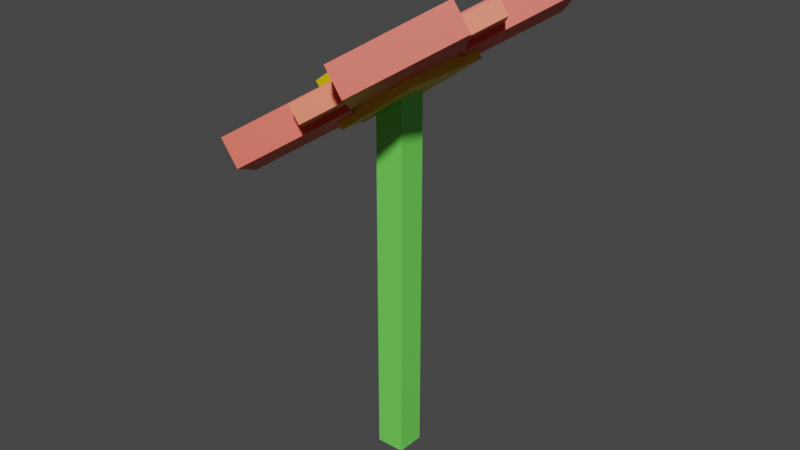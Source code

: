 # Source: Flower.blend  (saved by Blender 2.81.16; exported with 4.5.12 LTS)
import bpy
from mathutils import Matrix  # noqa: F401  (used for matrix-valued properties, if any)

bpy.ops.wm.read_factory_settings(use_empty=True)
scene = bpy.context.scene
scene.name = 'Scene'

# ---- collections
col_collection = bpy.data.collections.new('Collection'); scene.collection.children.link(col_collection)

# ---- materials (node trees are filled in below, after node groups)
mat_material = bpy.data.materials.new('Material')
mat_material.alpha_threshold = 0.0
mat_material.use_transparent_shadow = False
mat_material.line_color = (0.0, 0.0, 0.0, 1.0)
mat_material_001 = bpy.data.materials.new('Material.001')
mat_material_001.use_transparent_shadow = False
mat_material_003 = bpy.data.materials.new('Material.003')
mat_material_003.use_transparent_shadow = False
mat_material_002 = bpy.data.materials.new('Material.002')
mat_material_002.use_transparent_shadow = False

# ---- material node trees
mat_material.use_nodes = True; mat_material.node_tree.nodes.clear()
_N = mat_material.node_tree.nodes; _L = mat_material.node_tree.links
n0 = _N.new('ShaderNodeOutputMaterial'); n0.name = 'Material Output'; n0.location = (300, 300)
n1 = _N.new('ShaderNodeBsdfPrincipled'); n1.name = 'Principled BSDF'; n1.location = (10, 300)
n1.distribution = 'GGX'
n1.subsurface_method = 'BURLEY'
n1.inputs[0].default_value = (0.1668, 0.8, 0.1024, 1.0)
n1.inputs[2].default_value = 0.4
n1.inputs[3].default_value = 1.45
n1.inputs[27].default_value = (0.0, 0.0, 0.0, 1.0)
n1.inputs[28].default_value = 1.0
_L.new(n1.outputs[0], n0.inputs[0])
n0.is_active_output = True
mat_material_001.use_nodes = True; mat_material_001.node_tree.nodes.clear()
_N = mat_material_001.node_tree.nodes; _L = mat_material_001.node_tree.links
n0 = _N.new('ShaderNodeOutputMaterial'); n0.name = 'Material Output'; n0.location = (300, 300)
n1 = _N.new('ShaderNodeBsdfPrincipled'); n1.name = 'Principled BSDF'; n1.location = (10, 300)
n1.distribution = 'GGX'
n1.subsurface_method = 'BURLEY'
n1.inputs[0].default_value = (0.8, 0.5631, 0.0009592, 1.0)
n1.inputs[3].default_value = 1.45
n1.inputs[27].default_value = (0.0, 0.0, 0.0, 1.0)
n1.inputs[28].default_value = 1.0
_L.new(n1.outputs[0], n0.inputs[0])
n0.is_active_output = True
mat_material_003.use_nodes = True; mat_material_003.node_tree.nodes.clear()
_N = mat_material_003.node_tree.nodes; _L = mat_material_003.node_tree.links
n0 = _N.new('ShaderNodeOutputMaterial'); n0.name = 'Material Output'; n0.location = (300, 300)
n1 = _N.new('ShaderNodeBsdfPrincipled'); n1.name = 'Principled BSDF'; n1.location = (10, 300)
n1.distribution = 'GGX'
n1.subsurface_method = 'BURLEY'
n1.inputs[0].default_value = (0.9035, 0.1446, 0.0469, 1.0)
n1.inputs[3].default_value = 1.45
n1.inputs[27].default_value = (0.0, 0.0, 0.0, 1.0)
n1.inputs[28].default_value = 1.0
_L.new(n1.outputs[0], n0.inputs[0])
n0.is_active_output = True
mat_material_002.use_nodes = True; mat_material_002.node_tree.nodes.clear()
_N = mat_material_002.node_tree.nodes; _L = mat_material_002.node_tree.links
n0 = _N.new('ShaderNodeOutputMaterial'); n0.name = 'Material Output'; n0.location = (300, 300)
n1 = _N.new('ShaderNodeBsdfPrincipled'); n1.name = 'Principled BSDF'; n1.location = (10, 300)
n1.distribution = 'GGX'
n1.subsurface_method = 'BURLEY'
n1.inputs[0].default_value = (0.8, 0.07122, 0.02829, 1.0)
n1.inputs[3].default_value = 1.45
n1.inputs[27].default_value = (0.0, 0.0, 0.0, 1.0)
n1.inputs[28].default_value = 1.0
_L.new(n1.outputs[0], n0.inputs[0])
n0.is_active_output = True

# ---- world
world_world = bpy.data.worlds.new('World'); scene.world = world_world
world_world.use_nodes = True; world_world.node_tree.nodes.clear()
_N = world_world.node_tree.nodes; _L = world_world.node_tree.links
n0 = _N.new('ShaderNodeOutputWorld'); n0.name = 'World Output'; n0.location = (300, 300)
n1 = _N.new('ShaderNodeBackground'); n1.name = 'Background'; n1.location = (10, 300)
n1.inputs[0].default_value = (0.05088, 0.05088, 0.05088, 1.0)
_L.new(n1.outputs[0], n0.inputs[0])
n0.is_active_output = True
world_world.color = (0.05088, 0.05088, 0.05088)
world_world.use_sun_shadow = False
world_world.sun_shadow_jitter_overblur = 0.0

# ---- meshes
me_cube = bpy.data.meshes.new('Cube')
me_cube.from_pydata([(1.0, 1.0, 1.0), (1.0, 1.0, -1.0), (1.0, -1.0, 1.0), (1.0, -1.0, -1.0), (-1.0, 1.0, 1.0), (-1.0, 1.0, -1.0), (-1.0, -1.0, 1.0), (-1.0, -1.0, -1.0)], [], [(0, 4, 6, 2), (3, 2, 6, 7), (7, 6, 4, 5), (5, 1, 3, 7), (1, 0, 2, 3), (5, 4, 0, 1)])
_uv = me_cube.uv_layers.new(name='UVMap')
_uv.uv.foreach_set('vector', [0.625, 0.5, 0.875, 0.5, 0.875, 0.75, 0.625, 0.75, 0.375, 0.75, 0.625, 0.75, 0.625, 1.0, 0.375, 1.0, 0.375, 0.0, 0.625, 0.0, 0.625, 0.25, 0.375, 0.25, 0.125, 0.5, 0.375, 0.5, 0.375, 0.75, 0.125, 0.75, 0.375, 0.5, 0.625, 0.5, 0.625, 0.75, 0.375, 0.75, 0.375, 0.25, 0.625, 0.25, 0.625, 0.5, 0.375, 0.5])
me_cube.materials.append(mat_material)
me_cube.use_remesh_preserve_volume = False
me_cube.use_remesh_preserve_attributes = False
me_cube.use_mirror_vertex_groups = False
me_cube.update()
me_cube_001 = bpy.data.meshes.new('Cube.001')
me_cube_001.from_pydata([(-1.0, -1.0, -1.0), (-1.0, -1.0, 1.0), (-1.0, 1.0, -1.0), (-1.0, 1.0, 1.0), (1.0, -1.0, -1.0), (1.0, -1.0, 1.0), (1.0, 1.0, -1.0), (1.0, 1.0, 1.0)], [], [(0, 1, 3, 2), (2, 3, 7, 6), (6, 7, 5, 4), (4, 5, 1, 0), (2, 6, 4, 0), (7, 3, 1, 5)])
_uv = me_cube_001.uv_layers.new(name='UVMap')
_uv.uv.foreach_set('vector', [0.375, 0.0, 0.625, 0.0, 0.625, 0.25, 0.375, 0.25, 0.375, 0.25, 0.625, 0.25, 0.625, 0.5, 0.375, 0.5, 0.375, 0.5, 0.625, 0.5, 0.625, 0.75, 0.375, 0.75, 0.375, 0.75, 0.625, 0.75, 0.625, 1.0, 0.375, 1.0, 0.125, 0.5, 0.375, 0.5, 0.375, 0.75, 0.125, 0.75, 0.625, 0.5, 0.875, 0.5, 0.875, 0.75, 0.625, 0.75])
_ca = me_cube_001.color_attributes.new('Col', 'BYTE_COLOR', 'CORNER')
_ca.data.foreach_set('color', [1.0, 1.0, 1.0, 1.0, 1.0, 1.0, 1.0, 1.0, 1.0, 1.0, 1.0, 1.0, 1.0, 1.0, 1.0, 1.0, 1.0, 1.0, 1.0, 1.0, 1.0, 1.0, 1.0, 1.0, 1.0, 1.0, 1.0, 1.0, 1.0, 1.0, 1.0, 1.0, 1.0, 1.0, 1.0, 1.0, 1.0, 1.0, 1.0, 1.0, 1.0, 1.0, 1.0, 1.0, 1.0, 1.0, 1.0, 1.0, 1.0, 1.0, 1.0, 1.0, 1.0, 1.0, 1.0, 1.0, 1.0, 1.0, 1.0, 1.0, 1.0, 1.0, 1.0, 1.0, 1.0, 1.0, 1.0, 1.0, 1.0, 1.0, 1.0, 1.0, 1.0, 1.0, 1.0, 1.0, 1.0, 1.0, 1.0, 1.0, 1.0, 1.0, 1.0, 1.0, 1.0, 1.0, 1.0, 1.0, 1.0, 1.0, 1.0, 1.0, 1.0, 1.0, 1.0, 1.0])
me_cube_001.materials.append(mat_material_001)
me_cube_001.use_remesh_fix_poles = True
me_cube_001.use_remesh_preserve_attributes = False
me_cube_001.use_mirror_vertex_groups = False
me_cube_001.update()
me_cube_003 = bpy.data.meshes.new('Cube.003')
me_cube_003.from_pydata([(-1.0, -1.0, -1.0), (-1.0, -1.0, 1.0), (-1.0, 1.0, -1.0), (-1.0, 1.0, 1.0), (1.0, -1.0, -1.0), (1.0, -1.0, 1.0), (1.0, 1.0, -1.0), (1.0, 1.0, 1.0)], [], [(0, 1, 3, 2), (2, 3, 7, 6), (6, 7, 5, 4), (4, 5, 1, 0), (2, 6, 4, 0), (7, 3, 1, 5)])
_uv = me_cube_003.uv_layers.new(name='UVMap')
_uv.uv.foreach_set('vector', [0.375, 0.0, 0.625, 0.0, 0.625, 0.25, 0.375, 0.25, 0.375, 0.25, 0.625, 0.25, 0.625, 0.5, 0.375, 0.5, 0.375, 0.5, 0.625, 0.5, 0.625, 0.75, 0.375, 0.75, 0.375, 0.75, 0.625, 0.75, 0.625, 1.0, 0.375, 1.0, 0.125, 0.5, 0.375, 0.5, 0.375, 0.75, 0.125, 0.75, 0.625, 0.5, 0.875, 0.5, 0.875, 0.75, 0.625, 0.75])
me_cube_003.materials.append(mat_material_003)
me_cube_003.use_remesh_fix_poles = True
me_cube_003.use_remesh_preserve_attributes = False
me_cube_003.use_mirror_vertex_groups = False
me_cube_003.update()
me_cube_006 = bpy.data.meshes.new('Cube.006')
me_cube_006.from_pydata([(-1.0, -1.0, -1.0), (-1.0, -1.0, 1.0), (-1.0, 1.0, -1.0), (-1.0, 1.0, 1.0), (1.0, -1.0, -1.0), (1.0, -1.0, 1.0), (1.0, 1.0, -1.0), (1.0, 1.0, 1.0)], [], [(0, 1, 3, 2), (2, 3, 7, 6), (6, 7, 5, 4), (4, 5, 1, 0), (2, 6, 4, 0), (7, 3, 1, 5)])
_uv = me_cube_006.uv_layers.new(name='UVMap')
_uv.uv.foreach_set('vector', [0.375, 0.0, 0.625, 0.0, 0.625, 0.25, 0.375, 0.25, 0.375, 0.25, 0.625, 0.25, 0.625, 0.5, 0.375, 0.5, 0.375, 0.5, 0.625, 0.5, 0.625, 0.75, 0.375, 0.75, 0.375, 0.75, 0.625, 0.75, 0.625, 1.0, 0.375, 1.0, 0.125, 0.5, 0.375, 0.5, 0.375, 0.75, 0.125, 0.75, 0.625, 0.5, 0.875, 0.5, 0.875, 0.75, 0.625, 0.75])
me_cube_006.materials.append(mat_material_003)
me_cube_006.use_remesh_fix_poles = True
me_cube_006.use_remesh_preserve_attributes = False
me_cube_006.use_mirror_vertex_groups = False
me_cube_006.update()
me_cube_007 = bpy.data.meshes.new('Cube.007')
me_cube_007.from_pydata([(-1.0, -1.0, -1.0), (-1.0, -1.0, 1.0), (-1.0, 1.0, -1.0), (-1.0, 1.0, 1.0), (1.0, -1.0, -1.0), (1.0, -1.0, 1.0), (1.0, 1.0, -1.0), (1.0, 1.0, 1.0)], [], [(0, 1, 3, 2), (2, 3, 7, 6), (6, 7, 5, 4), (4, 5, 1, 0), (2, 6, 4, 0), (7, 3, 1, 5)])
_uv = me_cube_007.uv_layers.new(name='UVMap')
_uv.uv.foreach_set('vector', [0.375, 0.0, 0.625, 0.0, 0.625, 0.25, 0.375, 0.25, 0.375, 0.25, 0.625, 0.25, 0.625, 0.5, 0.375, 0.5, 0.375, 0.5, 0.625, 0.5, 0.625, 0.75, 0.375, 0.75, 0.375, 0.75, 0.625, 0.75, 0.625, 1.0, 0.375, 1.0, 0.125, 0.5, 0.375, 0.5, 0.375, 0.75, 0.125, 0.75, 0.625, 0.5, 0.875, 0.5, 0.875, 0.75, 0.625, 0.75])
me_cube_007.materials.append(mat_material_003)
me_cube_007.use_remesh_fix_poles = True
me_cube_007.use_remesh_preserve_attributes = False
me_cube_007.use_mirror_vertex_groups = False
me_cube_007.update()
me_cube_008 = bpy.data.meshes.new('Cube.008')
me_cube_008.from_pydata([(-1.0, -1.0, -1.0), (-1.0, -1.0, 1.0), (-1.0, 1.0, -1.0), (-1.0, 1.0, 1.0), (1.0, -1.0, -1.0), (1.0, -1.0, 1.0), (1.0, 1.0, -1.0), (1.0, 1.0, 1.0)], [], [(0, 1, 3, 2), (2, 3, 7, 6), (6, 7, 5, 4), (4, 5, 1, 0), (2, 6, 4, 0), (7, 3, 1, 5)])
_uv = me_cube_008.uv_layers.new(name='UVMap')
_uv.uv.foreach_set('vector', [0.375, 0.0, 0.625, 0.0, 0.625, 0.25, 0.375, 0.25, 0.375, 0.25, 0.625, 0.25, 0.625, 0.5, 0.375, 0.5, 0.375, 0.5, 0.625, 0.5, 0.625, 0.75, 0.375, 0.75, 0.375, 0.75, 0.625, 0.75, 0.625, 1.0, 0.375, 1.0, 0.125, 0.5, 0.375, 0.5, 0.375, 0.75, 0.125, 0.75, 0.625, 0.5, 0.875, 0.5, 0.875, 0.75, 0.625, 0.75])
me_cube_008.materials.append(mat_material_003)
me_cube_008.use_remesh_fix_poles = True
me_cube_008.use_remesh_preserve_attributes = False
me_cube_008.use_mirror_vertex_groups = False
me_cube_008.update()
me_cube_009 = bpy.data.meshes.new('Cube.009')
me_cube_009.from_pydata([(-1.0, -1.0, -1.0), (-1.0, -1.0, 1.0), (-1.0, 1.0, -1.0), (-1.0, 1.0, 1.0), (1.0, -1.0, -1.0), (1.0, -1.0, 1.0), (1.0, 1.0, -1.0), (1.0, 1.0, 1.0)], [], [(0, 1, 3, 2), (2, 3, 7, 6), (6, 7, 5, 4), (4, 5, 1, 0), (2, 6, 4, 0), (7, 3, 1, 5)])
_uv = me_cube_009.uv_layers.new(name='UVMap')
_uv.uv.foreach_set('vector', [0.375, 0.0, 0.625, 0.0, 0.625, 0.25, 0.375, 0.25, 0.375, 0.25, 0.625, 0.25, 0.625, 0.5, 0.375, 0.5, 0.375, 0.5, 0.625, 0.5, 0.625, 0.75, 0.375, 0.75, 0.375, 0.75, 0.625, 0.75, 0.625, 1.0, 0.375, 1.0, 0.125, 0.5, 0.375, 0.5, 0.375, 0.75, 0.125, 0.75, 0.625, 0.5, 0.875, 0.5, 0.875, 0.75, 0.625, 0.75])
me_cube_009.materials.append(mat_material_002)
me_cube_009.use_remesh_fix_poles = True
me_cube_009.use_remesh_preserve_attributes = False
me_cube_009.use_mirror_vertex_groups = False
me_cube_009.update()
me_cube_010 = bpy.data.meshes.new('Cube.010')
me_cube_010.from_pydata([(-1.0, -1.0, -1.0), (-1.0, -1.0, 1.0), (-1.0, 1.0, -1.0), (-1.0, 1.0, 1.0), (1.0, -1.0, -1.0), (1.0, -1.0, 1.0), (1.0, 1.0, -1.0), (1.0, 1.0, 1.0)], [], [(0, 1, 3, 2), (2, 3, 7, 6), (6, 7, 5, 4), (4, 5, 1, 0), (2, 6, 4, 0), (7, 3, 1, 5)])
_uv = me_cube_010.uv_layers.new(name='UVMap')
_uv.uv.foreach_set('vector', [0.375, 0.0, 0.625, 0.0, 0.625, 0.25, 0.375, 0.25, 0.375, 0.25, 0.625, 0.25, 0.625, 0.5, 0.375, 0.5, 0.375, 0.5, 0.625, 0.5, 0.625, 0.75, 0.375, 0.75, 0.375, 0.75, 0.625, 0.75, 0.625, 1.0, 0.375, 1.0, 0.125, 0.5, 0.375, 0.5, 0.375, 0.75, 0.125, 0.75, 0.625, 0.5, 0.875, 0.5, 0.875, 0.75, 0.625, 0.75])
me_cube_010.materials.append(mat_material_002)
me_cube_010.use_remesh_fix_poles = True
me_cube_010.use_remesh_preserve_attributes = False
me_cube_010.use_mirror_vertex_groups = False
me_cube_010.update()
me_cube_011 = bpy.data.meshes.new('Cube.011')
me_cube_011.from_pydata([(-1.0, -1.0, -1.0), (-1.0, -1.0, 1.0), (-1.0, 1.0, -1.0), (-1.0, 1.0, 1.0), (1.0, -1.0, -1.0), (1.0, -1.0, 1.0), (1.0, 1.0, -1.0), (1.0, 1.0, 1.0)], [], [(0, 1, 3, 2), (2, 3, 7, 6), (6, 7, 5, 4), (4, 5, 1, 0), (2, 6, 4, 0), (7, 3, 1, 5)])
_uv = me_cube_011.uv_layers.new(name='UVMap')
_uv.uv.foreach_set('vector', [0.375, 0.0, 0.625, 0.0, 0.625, 0.25, 0.375, 0.25, 0.375, 0.25, 0.625, 0.25, 0.625, 0.5, 0.375, 0.5, 0.375, 0.5, 0.625, 0.5, 0.625, 0.75, 0.375, 0.75, 0.375, 0.75, 0.625, 0.75, 0.625, 1.0, 0.375, 1.0, 0.125, 0.5, 0.375, 0.5, 0.375, 0.75, 0.125, 0.75, 0.625, 0.5, 0.875, 0.5, 0.875, 0.75, 0.625, 0.75])
me_cube_011.materials.append(mat_material_002)
me_cube_011.use_remesh_fix_poles = True
me_cube_011.use_remesh_preserve_attributes = False
me_cube_011.use_mirror_vertex_groups = False
me_cube_011.update()
me_cube_012 = bpy.data.meshes.new('Cube.012')
me_cube_012.from_pydata([(-1.0, -1.0, -1.0), (-1.0, -1.0, 1.0), (-1.0, 1.0, -1.0), (-1.0, 1.0, 1.0), (1.0, -1.0, -1.0), (1.0, -1.0, 1.0), (1.0, 1.0, -1.0), (1.0, 1.0, 1.0)], [], [(0, 1, 3, 2), (2, 3, 7, 6), (6, 7, 5, 4), (4, 5, 1, 0), (2, 6, 4, 0), (7, 3, 1, 5)])
_uv = me_cube_012.uv_layers.new(name='UVMap')
_uv.uv.foreach_set('vector', [0.375, 0.0, 0.625, 0.0, 0.625, 0.25, 0.375, 0.25, 0.375, 0.25, 0.625, 0.25, 0.625, 0.5, 0.375, 0.5, 0.375, 0.5, 0.625, 0.5, 0.625, 0.75, 0.375, 0.75, 0.375, 0.75, 0.625, 0.75, 0.625, 1.0, 0.375, 1.0, 0.125, 0.5, 0.375, 0.5, 0.375, 0.75, 0.125, 0.75, 0.625, 0.5, 0.875, 0.5, 0.875, 0.75, 0.625, 0.75])
me_cube_012.materials.append(mat_material_002)
me_cube_012.use_remesh_fix_poles = True
me_cube_012.use_remesh_preserve_attributes = False
me_cube_012.use_mirror_vertex_groups = False
me_cube_012.update()

# ---- objects
ob_cube = bpy.data.objects.new('Cube', me_cube)
ob_cube_001 = bpy.data.objects.new('Cube.001', me_cube_001)
ob_cube_003 = bpy.data.objects.new('Cube.003', me_cube_003)
ob_cube_002 = bpy.data.objects.new('Cube.002', me_cube_006)
ob_cube_004 = bpy.data.objects.new('Cube.004', me_cube_007)
ob_cube_005 = bpy.data.objects.new('Cube.005', me_cube_008)
ob_cube_006 = bpy.data.objects.new('Cube.006', me_cube_009)
ob_cube_007 = bpy.data.objects.new('Cube.007', me_cube_010)
ob_cube_008 = bpy.data.objects.new('Cube.008', me_cube_011)
ob_cube_009 = bpy.data.objects.new('Cube.009', me_cube_012)

# ---- transforms, parenting, visibility, modifiers, constraints
ob_cube.location = (0.0363, -0.005404, 1.174)
ob_cube.scale = (0.011, 0.011, 0.1527)
ob_cube.lock_rotations_4d = False
ob_cube.empty_display_type = 'ARROWS'
ob_cube.lineart.crease_threshold = 0.0
ob_cube_001.location = (0.03605, -0.005591, 1.321)
ob_cube_001.rotation_euler = (0.0, -0.6329, 0.0)
ob_cube_001.scale = (0.03645, 0.03645, 0.01826)
ob_cube_001.lineart.crease_threshold = 0.0
ob_cube_003.location = (0.03701, 0.0498, 1.32)
ob_cube_003.rotation_euler = (-0.478, -0.432, 0.8911)
ob_cube_003.scale = (0.03201, 0.03201, 0.006872)
ob_cube_003.lineart.crease_threshold = 0.0
ob_cube_002.location = (0.08084, -0.004056, 1.352)
ob_cube_002.rotation_euler = (-0.478, -0.432, 0.8911)
ob_cube_002.scale = (0.03031, 0.03031, 0.006508)
ob_cube_002.lineart.crease_threshold = 0.0
ob_cube_004.location = (0.03633, -0.05774, 1.319)
ob_cube_004.rotation_euler = (-0.478, -0.432, 0.8911)
ob_cube_004.scale = (0.03226, 0.03226, 0.006928)
ob_cube_004.lineart.crease_threshold = 0.0
ob_cube_005.location = (-0.006688, -0.003887, 1.288)
ob_cube_005.rotation_euler = (-0.478, -0.432, 0.8911)
ob_cube_005.scale = (0.03021, 0.03021, 0.006486)
ob_cube_005.lineart.crease_threshold = 0.0
ob_cube_006.location = (0.08338, 0.04823, 1.354)
ob_cube_006.rotation_euler = (-0.478, -0.432, 0.8911)
ob_cube_006.scale = (0.03944, 0.03944, 0.01093)
ob_cube_006.lineart.crease_threshold = 0.0
ob_cube_007.location = (0.08349, -0.06279, 1.354)
ob_cube_007.rotation_euler = (-0.478, -0.432, 0.8911)
ob_cube_007.scale = (0.03944, 0.03944, 0.01093)
ob_cube_007.lineart.crease_threshold = 0.0
ob_cube_008.location = (-0.006759, -0.06234, 1.287)
ob_cube_008.rotation_euler = (-0.478, -0.432, 0.8911)
ob_cube_008.scale = (0.03944, 0.03944, 0.01093)
ob_cube_008.lineart.crease_threshold = 0.0
ob_cube_009.location = (-0.006688, 0.04823, 1.288)
ob_cube_009.rotation_euler = (-0.478, -0.432, 0.8911)
ob_cube_009.scale = (0.03944, 0.03944, 0.01093)
ob_cube_009.lineart.crease_threshold = 0.0

# ---- collection membership
col_collection.objects.link(ob_cube)
col_collection.objects.link(ob_cube_001)
col_collection.objects.link(ob_cube_003)
col_collection.objects.link(ob_cube_002)
col_collection.objects.link(ob_cube_004)
col_collection.objects.link(ob_cube_005)
col_collection.objects.link(ob_cube_006)
col_collection.objects.link(ob_cube_007)
col_collection.objects.link(ob_cube_008)
col_collection.objects.link(ob_cube_009)

# ---- scene / render settings (as saved in the file)
scene.frame_start = 1; scene.frame_end = 250; scene.frame_set(1)
scene.render.engine = 'BLENDER_EEVEE_NEXT'
scene.cycles.use_denoising = False
scene.cycles.samples = 128
scene.cycles.sampling_pattern = 'TABULATED_SOBOL'
scene.cycles.use_adaptive_sampling = False
scene.cycles.use_light_tree = False
scene.view_settings.view_transform = 'Filmic'
bpy.context.view_layer.update()

# ---- added for rendering (the .blend has no active camera and no usable light): camera, sun
cam_auto = bpy.data.cameras.new('AutoCamera')
cam_auto.lens = 50.0
cam_auto.sensor_width = 36.0
cam_auto.clip_end = 1000.0
ob_auto_camera = bpy.data.objects.new('AutoCamera', cam_auto)
scene.collection.objects.link(ob_auto_camera)
ob_auto_camera.location = (0.47917, -0.536247, 1.56093)
ob_auto_camera.rotation_euler = (1.09748, -7.21219e-08, 0.694738)
scene.camera = ob_auto_camera
light_auto_sun = bpy.data.lights.new('AutoSun', 'SUN')
light_auto_sun.energy = 3.0
light_auto_sun.angle = 0.0523599
ob_auto_sun = bpy.data.objects.new('AutoSun', light_auto_sun)
scene.collection.objects.link(ob_auto_sun)
ob_auto_sun.rotation_euler = (0.872665, 0.174533, 0.523599)
bpy.context.view_layer.update()
